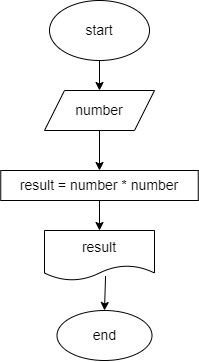

The diagram above was exported from draw.io. Its source (the exported page's mxGraphModel, read from the mxfile embedded in the PNG):
<mxGraphModel dx="905" dy="374" grid="1" gridSize="10" guides="1" tooltips="1" connect="1" arrows="1" fold="1" page="1" pageScale="1" pageWidth="827" pageHeight="1169" math="0" shadow="0">
  <root>
    <mxCell id="0" />
    <mxCell id="1" parent="0" />
    <mxCell id="8" style="edgeStyle=none;html=1;exitX=0.5;exitY=1;exitDx=0;exitDy=0;fontSize=14;" edge="1" parent="1" source="3" target="4">
      <mxGeometry relative="1" as="geometry" />
    </mxCell>
    <mxCell id="3" value="start" style="ellipse;whiteSpace=wrap;html=1;fontSize=14;" vertex="1" parent="1">
      <mxGeometry x="330" y="400" width="100" height="60" as="geometry" />
    </mxCell>
    <mxCell id="9" style="edgeStyle=none;html=1;exitX=0.5;exitY=1;exitDx=0;exitDy=0;entryX=0.5;entryY=0;entryDx=0;entryDy=0;fontSize=14;" edge="1" parent="1" source="4" target="5">
      <mxGeometry relative="1" as="geometry" />
    </mxCell>
    <mxCell id="4" value="number" style="shape=parallelogram;perimeter=parallelogramPerimeter;whiteSpace=wrap;html=1;fixedSize=1;fontSize=14;" vertex="1" parent="1">
      <mxGeometry x="325" y="490" width="110" height="40" as="geometry" />
    </mxCell>
    <mxCell id="11" style="edgeStyle=none;html=1;exitX=0.5;exitY=1;exitDx=0;exitDy=0;entryX=0.5;entryY=0;entryDx=0;entryDy=0;fontSize=14;" edge="1" parent="1" source="5" target="6">
      <mxGeometry relative="1" as="geometry" />
    </mxCell>
    <mxCell id="5" value="result = number * number" style="rounded=0;whiteSpace=wrap;html=1;fontSize=14;" vertex="1" parent="1">
      <mxGeometry x="281.25" y="570" width="197.5" height="30" as="geometry" />
    </mxCell>
    <mxCell id="12" style="edgeStyle=none;html=1;exitX=0.555;exitY=0.912;exitDx=0;exitDy=0;fontSize=14;exitPerimeter=0;" edge="1" parent="1" source="6" target="7">
      <mxGeometry relative="1" as="geometry" />
    </mxCell>
    <mxCell id="6" value="result" style="shape=document;whiteSpace=wrap;html=1;boundedLbl=1;fontSize=14;" vertex="1" parent="1">
      <mxGeometry x="325" y="630" width="110" height="50" as="geometry" />
    </mxCell>
    <mxCell id="7" value="end" style="ellipse;whiteSpace=wrap;html=1;fontSize=14;" vertex="1" parent="1">
      <mxGeometry x="337.5" y="710" width="95" height="50" as="geometry" />
    </mxCell>
  </root>
</mxGraphModel>